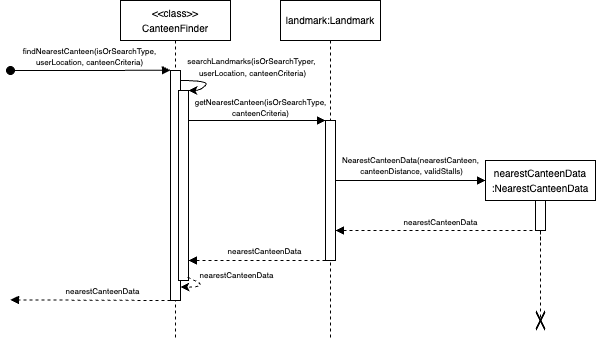

The diagram above was exported from draw.io. Its source (the exported page's mxGraphModel, read from the mxfile embedded in the PNG):
<mxGraphModel dx="632" dy="488" grid="1" gridSize="10" guides="1" tooltips="1" connect="1" arrows="1" fold="1" page="1" pageScale="1" pageWidth="850" pageHeight="1100" math="0" shadow="0">
  <root>
    <mxCell id="0" />
    <mxCell id="1" parent="0" />
    <mxCell id="a7a_ddak7U2_Fq761wSY-27" value="&lt;div style=&quot;line-height: 100%;&quot;&gt;&lt;font style=&quot;font-size: 8px; line-height: 100%;&quot;&gt;&lt;font&gt;searchLandmarks(isOrSearchTyper,&amp;nbsp;&lt;/font&gt;&lt;/font&gt;&lt;/div&gt;&lt;div style=&quot;line-height: 100%;&quot;&gt;&lt;font style=&quot;font-size: 8px; line-height: 100%;&quot;&gt;&lt;font&gt;userLocation&lt;/font&gt;,&amp;nbsp;&lt;/font&gt;&lt;span style=&quot;font-size: 8px; background-color: transparent; color: light-dark(rgb(0, 0, 0), rgb(255, 255, 255));&quot;&gt;canteenCriteria)&lt;/span&gt;&lt;/div&gt;" style="text;html=1;align=center;verticalAlign=middle;resizable=0;points=[];autosize=1;strokeColor=none;fillColor=none;" parent="1" vertex="1">
      <mxGeometry x="247" y="86" width="150" height="40" as="geometry" />
    </mxCell>
    <mxCell id="aM9ryv3xv72pqoxQDRHE-1" value="&lt;div&gt;&lt;font style=&quot;font-size: 10px;&quot;&gt;&amp;lt;&amp;lt;class&amp;gt;&amp;gt;&lt;/font&gt;&lt;/div&gt;&lt;font style=&quot;font-size: 10px;&quot;&gt;CanteenFinder&lt;/font&gt;" style="shape=umlLifeline;perimeter=lifelinePerimeter;whiteSpace=wrap;html=1;container=0;dropTarget=0;collapsible=0;recursiveResize=0;outlineConnect=0;portConstraint=eastwest;newEdgeStyle={&quot;edgeStyle&quot;:&quot;elbowEdgeStyle&quot;,&quot;elbow&quot;:&quot;vertical&quot;,&quot;curved&quot;:0,&quot;rounded&quot;:0};size=40;" parent="1" vertex="1">
      <mxGeometry x="190" y="40" width="110" height="340" as="geometry" />
    </mxCell>
    <mxCell id="aM9ryv3xv72pqoxQDRHE-2" value="" style="html=1;points=[];perimeter=orthogonalPerimeter;outlineConnect=0;targetShapes=umlLifeline;portConstraint=eastwest;newEdgeStyle={&quot;edgeStyle&quot;:&quot;elbowEdgeStyle&quot;,&quot;elbow&quot;:&quot;vertical&quot;,&quot;curved&quot;:0,&quot;rounded&quot;:0};" parent="aM9ryv3xv72pqoxQDRHE-1" vertex="1">
      <mxGeometry x="50" y="70" width="10" height="230" as="geometry" />
    </mxCell>
    <mxCell id="a7a_ddak7U2_Fq761wSY-8" value="" style="html=1;points=[];perimeter=orthogonalPerimeter;outlineConnect=0;targetShapes=umlLifeline;portConstraint=eastwest;newEdgeStyle={&quot;edgeStyle&quot;:&quot;elbowEdgeStyle&quot;,&quot;elbow&quot;:&quot;vertical&quot;,&quot;curved&quot;:0,&quot;rounded&quot;:0};" parent="aM9ryv3xv72pqoxQDRHE-1" vertex="1">
      <mxGeometry x="58" y="90" width="10" height="190" as="geometry" />
    </mxCell>
    <mxCell id="a7a_ddak7U2_Fq761wSY-29" value="" style="curved=1;endArrow=classic;html=1;rounded=0;dashed=1;exitX=0.921;exitY=0.984;exitDx=0;exitDy=0;exitPerimeter=0;" parent="aM9ryv3xv72pqoxQDRHE-1" source="a7a_ddak7U2_Fq761wSY-8" edge="1">
      <mxGeometry width="50" height="50" relative="1" as="geometry">
        <mxPoint x="68" y="282" as="sourcePoint" />
        <mxPoint x="60" y="286.5" as="targetPoint" />
        <Array as="points">
          <mxPoint x="80" y="282" />
          <mxPoint x="80" y="286.5" />
        </Array>
      </mxGeometry>
    </mxCell>
    <mxCell id="a7a_ddak7U2_Fq761wSY-26" value="" style="curved=1;endArrow=classic;html=1;rounded=0;" parent="aM9ryv3xv72pqoxQDRHE-1" edge="1">
      <mxGeometry width="50" height="50" relative="1" as="geometry">
        <mxPoint x="60" y="80" as="sourcePoint" />
        <mxPoint x="68" y="90" as="targetPoint" />
        <Array as="points">
          <mxPoint x="90" y="80" />
          <mxPoint x="80" y="90" />
        </Array>
      </mxGeometry>
    </mxCell>
    <mxCell id="a7a_ddak7U2_Fq761wSY-34" value="&lt;div style=&quot;line-height: 100%;&quot;&gt;&lt;font style=&quot;font-size: 8px; line-height: 100%;&quot;&gt;getNearestCanteen(isOrSearchType,&lt;/font&gt;&lt;div&gt;&lt;font style=&quot;font-size: 8px; line-height: 100%;&quot;&gt;canteenCriteria)&lt;/font&gt;&lt;/div&gt;&lt;/div&gt;" style="html=1;verticalAlign=bottom;endArrow=block;edgeStyle=elbowEdgeStyle;elbow=vertical;curved=0;rounded=0;labelBackgroundColor=none;" parent="1" target="a7a_ddak7U2_Fq761wSY-37" edge="1">
      <mxGeometry x="0.0511" relative="1" as="geometry">
        <mxPoint x="258" y="160" as="sourcePoint" />
        <Array as="points">
          <mxPoint x="310" y="160" />
        </Array>
        <mxPoint x="415" y="160" as="targetPoint" />
        <mxPoint as="offset" />
      </mxGeometry>
    </mxCell>
    <mxCell id="a7a_ddak7U2_Fq761wSY-36" value="&lt;font size=&quot;1&quot;&gt;landmark:Landmark&lt;/font&gt;" style="shape=umlLifeline;perimeter=lifelinePerimeter;whiteSpace=wrap;html=1;container=0;dropTarget=0;collapsible=0;recursiveResize=0;outlineConnect=0;portConstraint=eastwest;newEdgeStyle={&quot;edgeStyle&quot;:&quot;elbowEdgeStyle&quot;,&quot;elbow&quot;:&quot;vertical&quot;,&quot;curved&quot;:0,&quot;rounded&quot;:0};" parent="1" vertex="1">
      <mxGeometry x="350" y="40" width="100" height="340" as="geometry" />
    </mxCell>
    <mxCell id="a7a_ddak7U2_Fq761wSY-37" value="" style="html=1;points=[];perimeter=orthogonalPerimeter;outlineConnect=0;targetShapes=umlLifeline;portConstraint=eastwest;newEdgeStyle={&quot;edgeStyle&quot;:&quot;elbowEdgeStyle&quot;,&quot;elbow&quot;:&quot;vertical&quot;,&quot;curved&quot;:0,&quot;rounded&quot;:0};" parent="a7a_ddak7U2_Fq761wSY-36" vertex="1">
      <mxGeometry x="45" y="120" width="10" height="140" as="geometry" />
    </mxCell>
    <mxCell id="a7a_ddak7U2_Fq761wSY-38" value="" style="html=1;verticalAlign=bottom;endArrow=block;edgeStyle=elbowEdgeStyle;elbow=vertical;curved=0;rounded=0;dashed=1;" parent="1" source="a7a_ddak7U2_Fq761wSY-37" edge="1">
      <mxGeometry relative="1" as="geometry">
        <mxPoint x="415" y="300" as="sourcePoint" />
        <Array as="points">
          <mxPoint x="380" y="300" />
          <mxPoint x="380" y="280" />
          <mxPoint x="270" y="225" />
        </Array>
        <mxPoint x="258" y="300" as="targetPoint" />
      </mxGeometry>
    </mxCell>
    <mxCell id="a7a_ddak7U2_Fq761wSY-41" value="&lt;font style=&quot;font-size: 8px;&quot;&gt;nearestCanteenData&lt;/font&gt;" style="edgeLabel;html=1;align=center;verticalAlign=middle;resizable=0;points=[];labelBackgroundColor=none;" parent="a7a_ddak7U2_Fq761wSY-38" vertex="1" connectable="0">
      <mxGeometry x="0.279" relative="1" as="geometry">
        <mxPoint x="26" y="-10" as="offset" />
      </mxGeometry>
    </mxCell>
    <mxCell id="a7a_ddak7U2_Fq761wSY-42" value="&lt;font style=&quot;font-size: 8px;&quot;&gt;nearestCanteenData&lt;/font&gt;" style="edgeLabel;html=1;align=center;verticalAlign=middle;resizable=0;points=[];labelBackgroundColor=none;" parent="1" vertex="1" connectable="0">
      <mxGeometry x="315.0023809523809" y="315" as="geometry">
        <mxPoint x="-9" y="-1" as="offset" />
      </mxGeometry>
    </mxCell>
    <mxCell id="a7a_ddak7U2_Fq761wSY-48" value="" style="html=1;verticalAlign=bottom;endArrow=block;edgeStyle=elbowEdgeStyle;elbow=vertical;curved=0;rounded=0;dashed=1;" parent="1" edge="1">
      <mxGeometry relative="1" as="geometry">
        <mxPoint x="610" y="280" as="sourcePoint" />
        <Array as="points">
          <mxPoint x="550" y="270" />
          <mxPoint x="530" y="250" />
        </Array>
        <mxPoint x="405" y="270" as="targetPoint" />
      </mxGeometry>
    </mxCell>
    <mxCell id="QkI3wXlmxTFNbW53vC6C-19" value="&lt;font style=&quot;font-size: 8px;&quot;&gt;nearestCanteenData&lt;/font&gt;" style="edgeLabel;html=1;align=center;verticalAlign=middle;resizable=0;points=[];labelBackgroundColor=none;" parent="a7a_ddak7U2_Fq761wSY-48" vertex="1" connectable="0">
      <mxGeometry x="-0.0848" relative="1" as="geometry">
        <mxPoint x="-12" y="-9" as="offset" />
      </mxGeometry>
    </mxCell>
    <mxCell id="a7a_ddak7U2_Fq761wSY-51" value="" style="html=1;verticalAlign=bottom;endArrow=block;edgeStyle=elbowEdgeStyle;elbow=vertical;curved=0;rounded=0;dashed=1;labelBackgroundColor=none;" parent="1" edge="1">
      <mxGeometry x="0.1085" relative="1" as="geometry">
        <mxPoint x="240" y="340" as="sourcePoint" />
        <Array as="points">
          <mxPoint x="170" y="339.41" />
        </Array>
        <mxPoint x="80" y="339" as="targetPoint" />
        <mxPoint as="offset" />
      </mxGeometry>
    </mxCell>
    <mxCell id="QkI3wXlmxTFNbW53vC6C-7" value="" style="html=1;verticalAlign=bottom;startArrow=oval;endArrow=block;startSize=8;edgeStyle=elbowEdgeStyle;elbow=horizontal;curved=0;rounded=0;startFill=1;" parent="1" edge="1">
      <mxGeometry x="0.056" y="-50" relative="1" as="geometry">
        <mxPoint x="80" y="110" as="sourcePoint" />
        <mxPoint as="offset" />
        <mxPoint x="240.0000000000001" y="109.70615384615382" as="targetPoint" />
      </mxGeometry>
    </mxCell>
    <mxCell id="QkI3wXlmxTFNbW53vC6C-13" value="" style="shape=mxgraph.mockup.markup.redX;fillColor=#000000;html=1;shadow=0;whiteSpace=wrap;strokeColor=none;rotation=90;" parent="1" vertex="1">
      <mxGeometry x="600" y="355" width="20" height="10" as="geometry" />
    </mxCell>
    <mxCell id="QkI3wXlmxTFNbW53vC6C-21" value="" style="html=1;verticalAlign=bottom;endArrow=block;edgeStyle=elbowEdgeStyle;elbow=vertical;curved=0;rounded=0;labelBackgroundColor=none;" parent="1" edge="1">
      <mxGeometry x="-0.0256" relative="1" as="geometry">
        <mxPoint x="405" y="220" as="sourcePoint" />
        <Array as="points">
          <mxPoint x="515" y="220" />
        </Array>
        <mxPoint x="555" y="220" as="targetPoint" />
        <mxPoint as="offset" />
      </mxGeometry>
    </mxCell>
    <mxCell id="a7a_ddak7U2_Fq761wSY-45" value="&lt;div&gt;&lt;font size=&quot;1&quot;&gt;nearestCanteenData&lt;/font&gt;&lt;/div&gt;&lt;font size=&quot;1&quot;&gt;:NearestCanteenData&lt;/font&gt;" style="shape=umlLifeline;perimeter=lifelinePerimeter;whiteSpace=wrap;html=1;container=0;dropTarget=0;collapsible=0;recursiveResize=0;outlineConnect=0;portConstraint=eastwest;newEdgeStyle={&quot;edgeStyle&quot;:&quot;elbowEdgeStyle&quot;,&quot;elbow&quot;:&quot;vertical&quot;,&quot;curved&quot;:0,&quot;rounded&quot;:0};" parent="1" vertex="1">
      <mxGeometry x="555" y="200" width="110" height="160" as="geometry" />
    </mxCell>
    <mxCell id="a7a_ddak7U2_Fq761wSY-46" value="" style="html=1;points=[];perimeter=orthogonalPerimeter;outlineConnect=0;targetShapes=umlLifeline;portConstraint=eastwest;newEdgeStyle={&quot;edgeStyle&quot;:&quot;elbowEdgeStyle&quot;,&quot;elbow&quot;:&quot;vertical&quot;,&quot;curved&quot;:0,&quot;rounded&quot;:0};" parent="a7a_ddak7U2_Fq761wSY-45" vertex="1">
      <mxGeometry x="50" y="40" width="10" height="30" as="geometry" />
    </mxCell>
    <mxCell id="9OcU34agufc-Y_uGyImu-2" value="&lt;font style=&quot;font-size: 8px;&quot;&gt;nearestCanteenData&lt;/font&gt;" style="edgeLabel;html=1;align=center;verticalAlign=middle;resizable=0;points=[];labelBackgroundColor=none;" parent="1" vertex="1" connectable="0">
      <mxGeometry x="172.00076923076904" y="329.9969230769231" as="geometry" />
    </mxCell>
    <mxCell id="9OcU34agufc-Y_uGyImu-3" value="&lt;div style=&quot;line-height: 100%;&quot;&gt;&lt;font style=&quot;font-size: 8px; line-height: 100%;&quot;&gt;findNearestCanteen(isOrSearchType,&lt;/font&gt;&lt;div&gt;&lt;font style=&quot;font-size: 8px; line-height: 100%;&quot;&gt;userLocation, canteenCriteria)&lt;/font&gt;&lt;/div&gt;&lt;/div&gt;" style="edgeLabel;html=1;align=center;verticalAlign=middle;resizable=0;points=[];labelBackgroundColor=none;" parent="1" vertex="1" connectable="0">
      <mxGeometry x="159.00076923076904" y="94.99692307692311" as="geometry" />
    </mxCell>
    <mxCell id="m87vGjsepzeZMQnJ6n8H-1" value="&lt;div style=&quot;line-height: 100%;&quot;&gt;&lt;font style=&quot;font-size: 8px; line-height: 100%;&quot;&gt;NearestCanteenData(&lt;span style=&quot;background-color: transparent; color: light-dark(rgb(0, 0, 0), rgb(255, 255, 255));&quot;&gt;nearestCanteen,&amp;nbsp;&lt;/span&gt;&lt;/font&gt;&lt;div&gt;&lt;font style=&quot;font-size: 8px; line-height: 100%;&quot;&gt;&lt;span style=&quot;background-color: transparent; color: light-dark(rgb(0, 0, 0), rgb(255, 255, 255));&quot;&gt;canteenDistance&lt;/span&gt;,&amp;nbsp;&lt;/font&gt;&lt;span style=&quot;font-size: 8px; background-color: transparent; color: light-dark(rgb(0, 0, 0), rgb(255, 255, 255)); line-height: 100%;&quot;&gt;validStalls)&lt;/span&gt;&lt;/div&gt;&lt;/div&gt;" style="edgeLabel;html=1;align=center;verticalAlign=middle;resizable=0;points=[];labelBackgroundColor=none;" vertex="1" connectable="0" parent="1">
      <mxGeometry x="480.9966666666667" y="204" as="geometry" />
    </mxCell>
  </root>
</mxGraphModel>